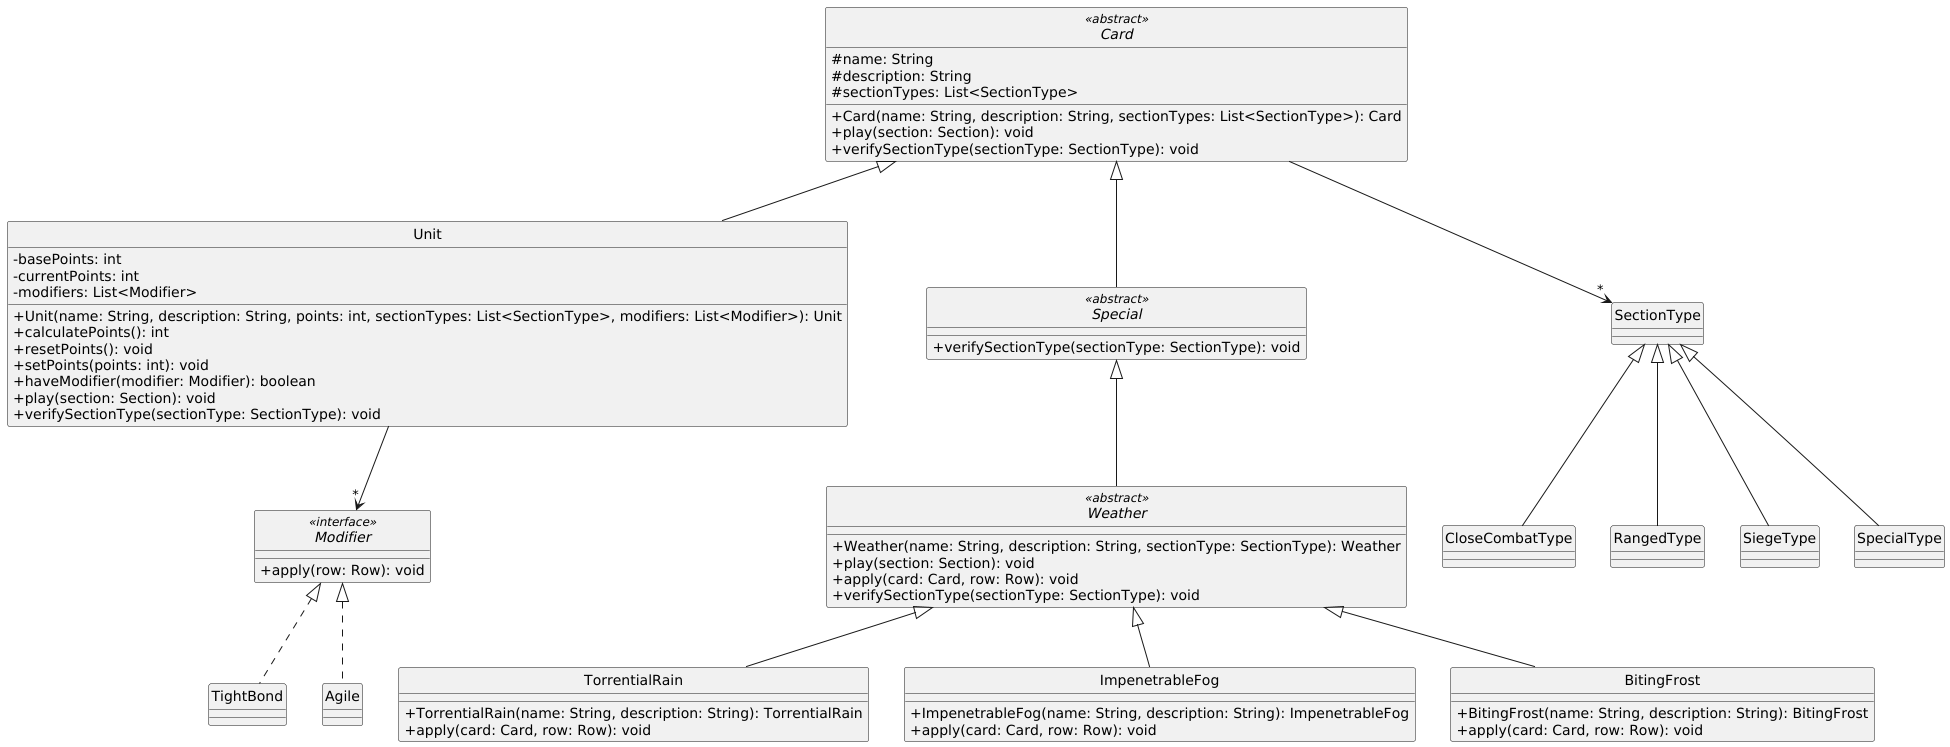

The diagram above was rendered by PlantUML. Its source (embedded in the PNG):
@startuml

skinparam monochrome true
hide circle
skinparam classAttributeIconSize 0

' =====================
' CARD HIERARCHY
' =====================

abstract class Card <<abstract>> {
  #name: String
  #description: String
  #sectionTypes: List<SectionType>
  +Card(name: String, description: String, sectionTypes: List<SectionType>): Card
  +play(section: Section): void
  +verifySectionType(sectionType: SectionType): void
}

class Unit {
  -basePoints: int
  -currentPoints: int
  -modifiers: List<Modifier>
  +Unit(name: String, description: String, points: int, sectionTypes: List<SectionType>, modifiers: List<Modifier>): Unit
  +calculatePoints(): int
  +resetPoints(): void
  +setPoints(points: int): void
  +haveModifier(modifier: Modifier): boolean
  +play(section: Section): void
  +verifySectionType(sectionType: SectionType): void
}

abstract class Special <<abstract>> {
  +verifySectionType(sectionType: SectionType): void
}

interface Modifier <<interface>> {
  +apply(row: Row): void
}

class TightBond {
}

class Agile {
}

abstract class Weather <<abstract>> {
  +Weather(name: String, description: String, sectionType: SectionType): Weather
  +play(section: Section): void
  +apply(card: Card, row: Row): void
  +verifySectionType(sectionType: SectionType): void
}

class TorrentialRain {
  +TorrentialRain(name: String, description: String): TorrentialRain
  +apply(card: Card, row: Row): void
}

class ImpenetrableFog {
  +ImpenetrableFog(name: String, description: String): ImpenetrableFog
  +apply(card: Card, row: Row): void
}

class BitingFrost {
  +BitingFrost(name: String, description: String): BitingFrost
  +apply(card: Card, row: Row): void
}

' =====================
' RELATIONSHIPS
' =====================

Card <|-- Unit
Card <|-- Special

Card --> "*" SectionType

SectionType <|-- CloseCombatType
SectionType <|-- RangedType
SectionType <|-- SiegeType
SectionType <|-- SpecialType

Unit --> "*" Modifier

Modifier <|.. TightBond
Modifier <|.. Agile

Special <|-- Weather

Weather <|-- TorrentialRain
Weather <|-- ImpenetrableFog
Weather <|-- BitingFrost

@enduml